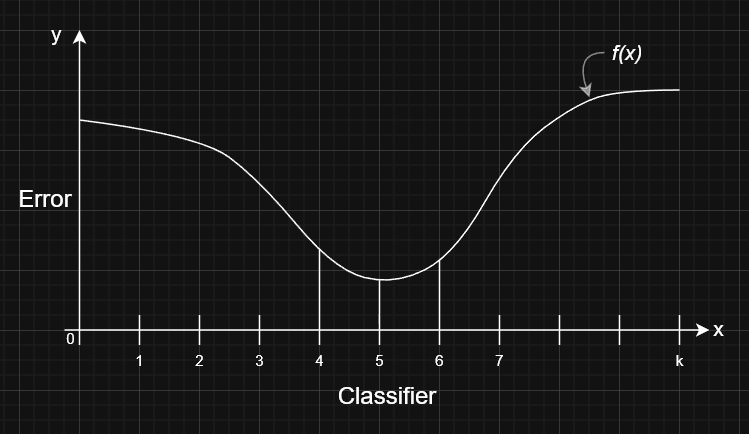

The diagram above was exported from draw.io. Its source (the exported page's mxGraphModel, read from the mxfile embedded in the PNG):
<mxGraphModel dx="1579" dy="437" grid="1" gridSize="10" guides="1" tooltips="1" connect="1" arrows="1" fold="1" page="1" pageScale="1" pageWidth="827" pageHeight="1169" math="0" shadow="0">
  <root>
    <mxCell id="0" />
    <mxCell id="1" parent="0" />
    <mxCell id="loOMR9xWw0b4iMxrHv-a-41" edge="1" parent="1" style="curved=1;endArrow=none;html=1;rounded=0;endFill=0;" value="">
      <mxGeometry height="50" relative="1" width="50" as="geometry">
        <Array as="points">
          <mxPoint y="430" />
          <mxPoint x="40" y="460" />
          <mxPoint x="90" y="520" />
          <mxPoint x="130" y="530" />
          <mxPoint x="170" y="510" />
          <mxPoint x="210" y="440" />
          <mxPoint x="250" y="410" />
          <mxPoint x="280" y="400" />
        </Array>
        <mxPoint x="-80" y="420" as="sourcePoint" />
        <mxPoint x="320" y="400" as="targetPoint" />
      </mxGeometry>
    </mxCell>
    <mxCell id="loOMR9xWw0b4iMxrHv-a-43" parent="1" style="text;html=1;whiteSpace=wrap;strokeColor=none;fillColor=none;align=center;verticalAlign=middle;rounded=0;" value="&lt;font style=&quot;font-size: 16px;&quot;&gt;Classifier&lt;/font&gt;" vertex="1">
      <mxGeometry height="30" width="70" x="90" y="588" as="geometry" />
    </mxCell>
    <mxCell id="loOMR9xWw0b4iMxrHv-a-55" edge="1" parent="1" style="endArrow=none;html=1;rounded=0;" value="">
      <mxGeometry height="50" relative="1" width="50" as="geometry">
        <mxPoint x="119.94" y="556" as="sourcePoint" />
        <mxPoint x="120.02" y="527" as="targetPoint" />
      </mxGeometry>
    </mxCell>
    <mxCell id="loOMR9xWw0b4iMxrHv-a-57" edge="1" parent="1" style="endArrow=none;html=1;rounded=0;" value="">
      <mxGeometry height="50" relative="1" width="50" as="geometry">
        <mxPoint x="160" y="555" as="sourcePoint" />
        <mxPoint x="160" y="513" as="targetPoint" />
      </mxGeometry>
    </mxCell>
    <mxCell id="loOMR9xWw0b4iMxrHv-a-58" edge="1" parent="1" style="endArrow=none;html=1;rounded=0;" value="">
      <mxGeometry height="50" relative="1" width="50" as="geometry">
        <mxPoint x="80" y="550" as="sourcePoint" />
        <mxPoint x="80" y="506" as="targetPoint" />
      </mxGeometry>
    </mxCell>
    <mxCell id="L_HY4ymrGaISrDY6YOjE-6" connectable="0" parent="1" style="group" value="" vertex="1">
      <mxGeometry height="40" width="50" x="250" y="365" as="geometry" />
    </mxCell>
    <mxCell id="L_HY4ymrGaISrDY6YOjE-3" parent="L_HY4ymrGaISrDY6YOjE-6" style="text;html=1;whiteSpace=wrap;strokeColor=none;fillColor=none;align=center;verticalAlign=middle;rounded=0;" value="&lt;font style=&quot;font-size: 14px;&quot;&gt;&lt;i&gt;f(x)&lt;/i&gt;&lt;/font&gt;" vertex="1">
      <mxGeometry height="20" width="30" x="20" as="geometry" />
    </mxCell>
    <mxCell id="L_HY4ymrGaISrDY6YOjE-4" edge="1" parent="L_HY4ymrGaISrDY6YOjE-6" source="L_HY4ymrGaISrDY6YOjE-3" style="curved=1;endArrow=classic;html=1;rounded=0;exitX=0;exitY=0.5;exitDx=0;exitDy=0;opacity=50;" value="">
      <mxGeometry height="50" relative="1" width="50" as="geometry">
        <Array as="points">
          <mxPoint y="10" />
        </Array>
        <mxPoint x="20" y="20" as="sourcePoint" />
        <mxPoint x="10" y="40" as="targetPoint" />
      </mxGeometry>
    </mxCell>
    <mxCell id="L_HY4ymrGaISrDY6YOjE-9" connectable="0" parent="1" style="group" value="" vertex="1">
      <mxGeometry height="41" width="447" x="-91" y="549" as="geometry" />
    </mxCell>
    <mxCell id="loOMR9xWw0b4iMxrHv-a-44" parent="L_HY4ymrGaISrDY6YOjE-9" style="text;html=1;whiteSpace=wrap;strokeColor=none;fillColor=none;align=center;verticalAlign=middle;rounded=0;" value="&lt;font style=&quot;font-size: 10px;&quot;&gt;k&lt;/font&gt;" vertex="1">
      <mxGeometry height="20" width="20" x="401" y="21" as="geometry" />
    </mxCell>
    <mxCell id="loOMR9xWw0b4iMxrHv-a-46" parent="L_HY4ymrGaISrDY6YOjE-9" style="text;html=1;whiteSpace=wrap;strokeColor=none;fillColor=none;align=center;verticalAlign=middle;rounded=0;" value="&lt;font style=&quot;font-size: 10px;&quot;&gt;1&lt;/font&gt;" vertex="1">
      <mxGeometry height="20" width="20" x="41" y="21" as="geometry" />
    </mxCell>
    <mxCell id="loOMR9xWw0b4iMxrHv-a-47" parent="L_HY4ymrGaISrDY6YOjE-9" style="text;html=1;whiteSpace=wrap;strokeColor=none;fillColor=none;align=center;verticalAlign=middle;rounded=0;" value="&lt;font style=&quot;font-size: 10px;&quot;&gt;2&lt;/font&gt;" vertex="1">
      <mxGeometry height="20" width="20" x="81" y="21" as="geometry" />
    </mxCell>
    <mxCell id="loOMR9xWw0b4iMxrHv-a-48" parent="L_HY4ymrGaISrDY6YOjE-9" style="text;html=1;whiteSpace=wrap;strokeColor=none;fillColor=none;align=center;verticalAlign=middle;rounded=0;" value="&lt;font style=&quot;font-size: 10px;&quot;&gt;3&lt;/font&gt;" vertex="1">
      <mxGeometry height="20" width="20" x="121" y="21" as="geometry" />
    </mxCell>
    <mxCell id="loOMR9xWw0b4iMxrHv-a-49" parent="L_HY4ymrGaISrDY6YOjE-9" style="text;html=1;whiteSpace=wrap;strokeColor=none;fillColor=none;align=center;verticalAlign=middle;rounded=0;" value="&lt;font style=&quot;font-size: 10px;&quot;&gt;4&lt;/font&gt;" vertex="1">
      <mxGeometry height="20" width="20" x="161" y="21" as="geometry" />
    </mxCell>
    <mxCell id="loOMR9xWw0b4iMxrHv-a-50" parent="L_HY4ymrGaISrDY6YOjE-9" style="text;html=1;whiteSpace=wrap;strokeColor=none;fillColor=none;align=center;verticalAlign=middle;rounded=0;" value="&lt;font style=&quot;font-size: 10px;&quot;&gt;5&lt;/font&gt;" vertex="1">
      <mxGeometry height="20" width="20" x="201" y="21" as="geometry" />
    </mxCell>
    <mxCell id="loOMR9xWw0b4iMxrHv-a-51" parent="L_HY4ymrGaISrDY6YOjE-9" style="text;html=1;whiteSpace=wrap;strokeColor=none;fillColor=none;align=center;verticalAlign=middle;rounded=0;" value="&lt;font style=&quot;font-size: 10px;&quot;&gt;6&lt;/font&gt;" vertex="1">
      <mxGeometry height="20" width="20" x="241" y="21" as="geometry" />
    </mxCell>
    <mxCell id="loOMR9xWw0b4iMxrHv-a-52" parent="L_HY4ymrGaISrDY6YOjE-9" style="text;html=1;whiteSpace=wrap;strokeColor=none;fillColor=none;align=center;verticalAlign=middle;rounded=0;" value="&lt;font style=&quot;font-size: 10px;&quot;&gt;7&lt;/font&gt;" vertex="1">
      <mxGeometry height="20" width="20" x="281" y="21" as="geometry" />
    </mxCell>
    <mxCell id="loOMR9xWw0b4iMxrHv-a-2" edge="1" parent="L_HY4ymrGaISrDY6YOjE-9" style="endArrow=classic;html=1;rounded=0;jumpStyle=none;" value="">
      <mxGeometry height="50" relative="1" width="50" as="geometry">
        <mxPoint x="1" y="11" as="sourcePoint" />
        <mxPoint x="431" y="11" as="targetPoint" />
      </mxGeometry>
    </mxCell>
    <mxCell id="loOMR9xWw0b4iMxrHv-a-6" edge="1" parent="L_HY4ymrGaISrDY6YOjE-9" style="endArrow=none;html=1;rounded=0;" value="">
      <mxGeometry height="50" relative="1" width="50" as="geometry">
        <mxPoint x="51" y="21" as="sourcePoint" />
        <mxPoint x="51" y="1" as="targetPoint" />
      </mxGeometry>
    </mxCell>
    <mxCell id="loOMR9xWw0b4iMxrHv-a-10" edge="1" parent="L_HY4ymrGaISrDY6YOjE-9" style="endArrow=none;html=1;rounded=0;" value="">
      <mxGeometry height="50" relative="1" width="50" as="geometry">
        <mxPoint x="51" y="21" as="sourcePoint" />
        <mxPoint x="51" y="1" as="targetPoint" />
      </mxGeometry>
    </mxCell>
    <mxCell id="loOMR9xWw0b4iMxrHv-a-12" edge="1" parent="L_HY4ymrGaISrDY6YOjE-9" style="endArrow=none;html=1;rounded=0;" value="">
      <mxGeometry height="50" relative="1" width="50" as="geometry">
        <mxPoint x="91" y="21" as="sourcePoint" />
        <mxPoint x="91" y="1" as="targetPoint" />
      </mxGeometry>
    </mxCell>
    <mxCell id="loOMR9xWw0b4iMxrHv-a-13" edge="1" parent="L_HY4ymrGaISrDY6YOjE-9" style="endArrow=none;html=1;rounded=0;" value="">
      <mxGeometry height="50" relative="1" width="50" as="geometry">
        <mxPoint x="131" y="21" as="sourcePoint" />
        <mxPoint x="131" y="1" as="targetPoint" />
      </mxGeometry>
    </mxCell>
    <mxCell id="loOMR9xWw0b4iMxrHv-a-14" edge="1" parent="L_HY4ymrGaISrDY6YOjE-9" style="endArrow=none;html=1;rounded=0;" value="">
      <mxGeometry height="50" relative="1" width="50" as="geometry">
        <mxPoint x="171" y="21" as="sourcePoint" />
        <mxPoint x="171" y="1" as="targetPoint" />
      </mxGeometry>
    </mxCell>
    <mxCell id="loOMR9xWw0b4iMxrHv-a-15" edge="1" parent="L_HY4ymrGaISrDY6YOjE-9" style="endArrow=none;html=1;rounded=0;" value="">
      <mxGeometry height="50" relative="1" width="50" as="geometry">
        <mxPoint x="291" y="21" as="sourcePoint" />
        <mxPoint x="291" y="1" as="targetPoint" />
      </mxGeometry>
    </mxCell>
    <mxCell id="loOMR9xWw0b4iMxrHv-a-16" edge="1" parent="L_HY4ymrGaISrDY6YOjE-9" style="endArrow=none;html=1;rounded=0;" value="">
      <mxGeometry height="50" relative="1" width="50" as="geometry">
        <mxPoint x="211" y="21" as="sourcePoint" />
        <mxPoint x="211" y="1" as="targetPoint" />
      </mxGeometry>
    </mxCell>
    <mxCell id="loOMR9xWw0b4iMxrHv-a-17" edge="1" parent="L_HY4ymrGaISrDY6YOjE-9" style="endArrow=none;html=1;rounded=0;" value="">
      <mxGeometry height="50" relative="1" width="50" as="geometry">
        <mxPoint x="251" y="21" as="sourcePoint" />
        <mxPoint x="251" y="1" as="targetPoint" />
      </mxGeometry>
    </mxCell>
    <mxCell id="loOMR9xWw0b4iMxrHv-a-18" edge="1" parent="L_HY4ymrGaISrDY6YOjE-9" style="endArrow=none;html=1;rounded=0;" value="">
      <mxGeometry height="50" relative="1" width="50" as="geometry">
        <mxPoint x="331" y="21" as="sourcePoint" />
        <mxPoint x="331" y="1" as="targetPoint" />
      </mxGeometry>
    </mxCell>
    <mxCell id="loOMR9xWw0b4iMxrHv-a-19" edge="1" parent="L_HY4ymrGaISrDY6YOjE-9" style="endArrow=none;html=1;rounded=0;" value="">
      <mxGeometry height="50" relative="1" width="50" as="geometry">
        <mxPoint x="371" y="21" as="sourcePoint" />
        <mxPoint x="371" y="1" as="targetPoint" />
      </mxGeometry>
    </mxCell>
    <mxCell id="loOMR9xWw0b4iMxrHv-a-23" edge="1" parent="L_HY4ymrGaISrDY6YOjE-9" style="endArrow=none;html=1;rounded=0;" value="">
      <mxGeometry height="50" relative="1" width="50" as="geometry">
        <mxPoint x="411" y="21" as="sourcePoint" />
        <mxPoint x="411" y="1" as="targetPoint" />
      </mxGeometry>
    </mxCell>
    <mxCell id="L_HY4ymrGaISrDY6YOjE-1" parent="L_HY4ymrGaISrDY6YOjE-9" style="text;html=1;whiteSpace=wrap;strokeColor=none;fillColor=none;align=center;verticalAlign=middle;rounded=0;" value="&lt;font style=&quot;font-size: 14px;&quot;&gt;x&lt;/font&gt;" vertex="1">
      <mxGeometry height="20" width="20" x="427" as="geometry" />
    </mxCell>
    <mxCell id="L_HY4ymrGaISrDY6YOjE-8" parent="L_HY4ymrGaISrDY6YOjE-9" style="text;html=1;whiteSpace=wrap;strokeColor=none;fillColor=none;align=center;verticalAlign=middle;rounded=0;" value="&lt;font style=&quot;font-size: 10px;&quot;&gt;0&lt;/font&gt;" vertex="1">
      <mxGeometry height="10" width="10" y="11" as="geometry" />
    </mxCell>
    <mxCell id="loOMR9xWw0b4iMxrHv-a-26" edge="1" parent="1" style="endArrow=classic;html=1;rounded=0;jumpStyle=none;" value="">
      <mxGeometry height="50" relative="1" width="50" as="geometry">
        <mxPoint x="-80" y="570" as="sourcePoint" />
        <mxPoint x="-80" y="360" as="targetPoint" />
      </mxGeometry>
    </mxCell>
    <mxCell id="loOMR9xWw0b4iMxrHv-a-42" parent="1" style="text;html=1;whiteSpace=wrap;strokeColor=none;fillColor=none;align=center;verticalAlign=middle;rounded=0;" value="&lt;font style=&quot;font-size: 16px;&quot;&gt;Error&lt;/font&gt;" vertex="1">
      <mxGeometry height="17" width="40" x="-123" y="463" as="geometry" />
    </mxCell>
    <mxCell id="L_HY4ymrGaISrDY6YOjE-2" parent="1" style="text;html=1;whiteSpace=wrap;strokeColor=none;fillColor=none;align=center;verticalAlign=middle;rounded=0;" value="&lt;font style=&quot;font-size: 14px;&quot;&gt;y&lt;/font&gt;" vertex="1">
      <mxGeometry height="23" width="11" x="-101" y="350" as="geometry" />
    </mxCell>
  </root>
</mxGraphModel>